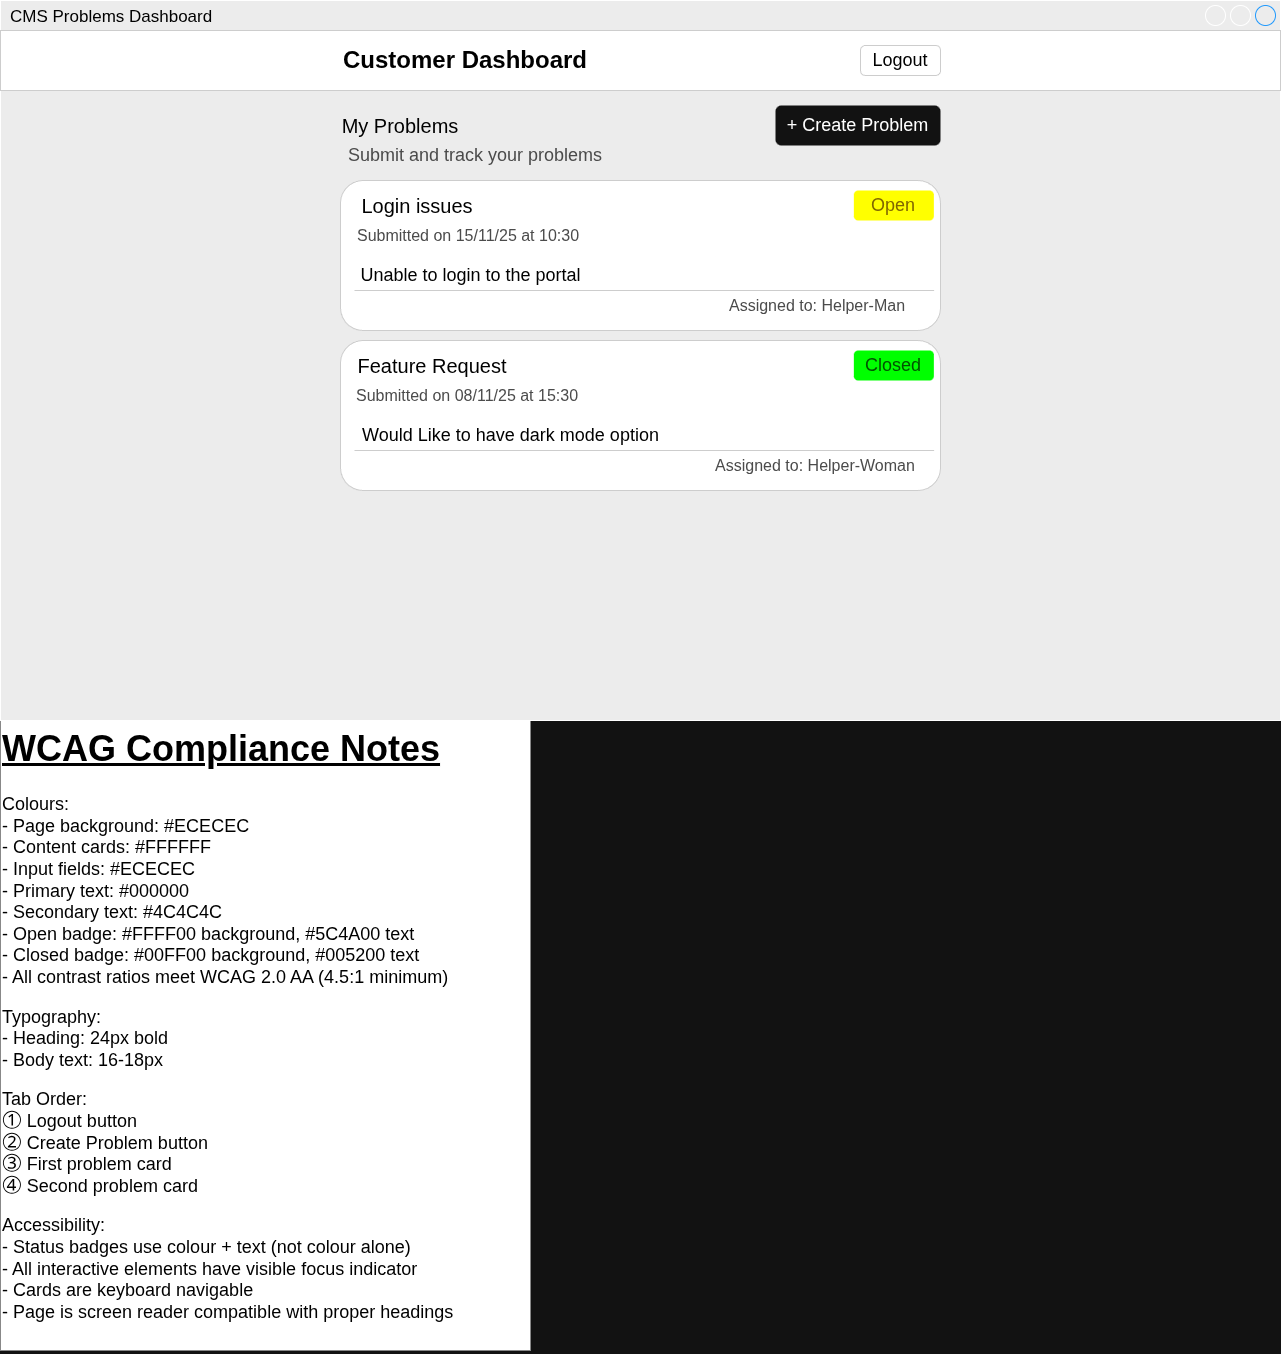

The diagram above was exported from draw.io. Its source (the exported page's mxGraphModel, read from the mxfile embedded in the PNG):
<mxGraphModel dx="2052" dy="1103" grid="1" gridSize="10" guides="1" tooltips="1" connect="1" arrows="1" fold="1" page="1" pageScale="1" pageWidth="827" pageHeight="1169" math="0" shadow="0">
  <root>
    <mxCell id="0" />
    <mxCell id="1" parent="0" />
    <mxCell id="PpcB0-fWULqHJ4ZEXAoh-1" parent="1" style="strokeWidth=1;shadow=0;dashed=0;align=center;html=1;shape=mxgraph.mockup.containers.window;align=left;verticalAlign=top;spacingLeft=8;strokeColor2=#008cff;strokeColor3=light-dark(#C4C4C4,#000000);fontColor=light-dark(#666666,#000000);mainText=;fontSize=17;labelBackgroundColor=none;whiteSpace=wrap;fillColor=light-dark(#FFFFFF,#ECECEC);perimeterSpacing=0;" value="&lt;font style=&quot;&quot;&gt;CMS Problems Dashboard&lt;/font&gt;" vertex="1">
      <mxGeometry height="720" width="1280" as="geometry" />
    </mxCell>
    <mxCell id="EwrqAQ7mPZihaorNM0sg-1" parent="1" style="rounded=0;whiteSpace=wrap;html=1;strokeColor=light-dark(#000000,#CDCDCD);fillColor=light-dark(#FFFFFF,#FFFFFF);" value="" vertex="1">
      <mxGeometry height="60" width="1280" y="30" as="geometry" />
    </mxCell>
    <mxCell id="EwrqAQ7mPZihaorNM0sg-11" parent="1" style="text;html=1;whiteSpace=wrap;strokeColor=none;fillColor=none;align=center;verticalAlign=middle;rounded=0;fontColor=light-dark(#000000,#000000);fontSize=24;fontStyle=1" value="Customer Dashboard" vertex="1">
      <mxGeometry height="30" width="250" x="340" y="45" as="geometry" />
    </mxCell>
    <mxCell id="EwrqAQ7mPZihaorNM0sg-12" parent="1" style="text;html=1;whiteSpace=wrap;strokeColor=light-dark(#000000,#CDCDCD);fillColor=none;align=center;verticalAlign=middle;rounded=1;fontColor=light-dark(#000000,#000000);fontSize=18;" value="Logout" vertex="1">
      <mxGeometry height="30" width="80" x="860" y="45" as="geometry" />
    </mxCell>
    <mxCell id="EwrqAQ7mPZihaorNM0sg-13" parent="1" style="text;html=1;whiteSpace=wrap;strokeColor=none;fillColor=none;align=center;verticalAlign=middle;rounded=0;fontColor=light-dark(#000000,#000000);fontSize=20;fontStyle=0" value="My Problems" vertex="1">
      <mxGeometry height="30" width="130" x="335" y="110" as="geometry" />
    </mxCell>
    <mxCell id="EwrqAQ7mPZihaorNM0sg-14" parent="1" style="text;html=1;whiteSpace=wrap;strokeColor=none;fillColor=none;align=center;verticalAlign=middle;rounded=0;fontColor=light-dark(#000000,#4B4B4B);fontSize=18;" value="Submit and track your problems" vertex="1">
      <mxGeometry height="30" width="280" x="335" y="140" as="geometry" />
    </mxCell>
    <mxCell id="-sy0TBGO0Y--vMdmR4DE-2" parent="1" style="rounded=1;whiteSpace=wrap;html=1;rotation=0;strokeColor=light-dark(#000000,#CDCDCD);fillColor=light-dark(#FFFFFF,#FFFFFF);" value="" vertex="1">
      <mxGeometry height="150" width="600" x="340" y="180" as="geometry" />
    </mxCell>
    <mxCell id="-sy0TBGO0Y--vMdmR4DE-3" parent="1" style="text;html=1;whiteSpace=wrap;strokeColor=none;fillColor=default;align=center;verticalAlign=middle;rounded=1;fontSize=18;" value="+ Create Problem" vertex="1">
      <mxGeometry height="40" width="165" x="775" y="105" as="geometry" />
    </mxCell>
    <mxCell id="-sy0TBGO0Y--vMdmR4DE-4" edge="1" parent="1" style="endArrow=none;html=1;rounded=0;entryX=0.983;entryY=0.786;entryDx=0;entryDy=0;entryPerimeter=0;exitX=0.017;exitY=0.786;exitDx=0;exitDy=0;exitPerimeter=0;strokeColor=light-dark(#000000,#CDCDCD);" value="">
      <mxGeometry height="50" relative="1" width="50" as="geometry">
        <mxPoint x="353.99999999999983" y="289.99999999999994" as="sourcePoint" />
        <mxPoint x="933.6000000000001" y="289.99999999999994" as="targetPoint" />
      </mxGeometry>
    </mxCell>
    <mxCell id="-sy0TBGO0Y--vMdmR4DE-8" parent="1" style="text;html=1;whiteSpace=wrap;strokeColor=none;fillColor=none;align=center;verticalAlign=middle;rounded=0;fontColor=light-dark(#000000,#000000);fontSize=20;" value="Login issues" vertex="1">
      <mxGeometry height="30" width="126" x="354" y="190" as="geometry" />
    </mxCell>
    <mxCell id="-sy0TBGO0Y--vMdmR4DE-9" parent="1" style="text;html=1;whiteSpace=wrap;strokeColor=none;fillColor=none;align=center;verticalAlign=middle;rounded=0;fontColor=light-dark(#000000,#4B4B4B);fontSize=16;" value="Submitted on 15/11/25 at 10:30" vertex="1">
      <mxGeometry height="30" width="228" x="354" y="220" as="geometry" />
    </mxCell>
    <mxCell id="-sy0TBGO0Y--vMdmR4DE-10" parent="1" style="text;html=1;whiteSpace=wrap;strokeColor=none;fillColor=none;align=center;verticalAlign=middle;rounded=0;fontColor=light-dark(#000000,#000000);fontSize=18;" value="Unable to login to the portal" vertex="1">
      <mxGeometry height="30" width="239" x="351" y="260" as="geometry" />
    </mxCell>
    <mxCell id="-sy0TBGO0Y--vMdmR4DE-11" parent="1" style="text;html=1;whiteSpace=wrap;strokeColor=none;fillColor=light-dark(#FFFFFF,#FFFF00);align=center;verticalAlign=middle;rounded=1;fontColor=light-dark(#000000,#806600);fontSize=18;" value="Open" vertex="1">
      <mxGeometry height="30" width="80" x="853.35" y="190" as="geometry" />
    </mxCell>
    <mxCell id="-sy0TBGO0Y--vMdmR4DE-12" parent="1" style="rounded=1;whiteSpace=wrap;html=1;rotation=0;strokeColor=light-dark(#000000,#CDCDCD);fillColor=light-dark(#FFFFFF,#FFFFFF);" value="" vertex="1">
      <mxGeometry height="150" width="600" x="340" y="340" as="geometry" />
    </mxCell>
    <mxCell id="-sy0TBGO0Y--vMdmR4DE-13" edge="1" parent="1" style="endArrow=none;html=1;rounded=0;entryX=0.983;entryY=0.786;entryDx=0;entryDy=0;entryPerimeter=0;exitX=0.017;exitY=0.786;exitDx=0;exitDy=0;exitPerimeter=0;strokeColor=light-dark(#000000,#CDCDCD);" value="">
      <mxGeometry height="50" relative="1" width="50" as="geometry">
        <mxPoint x="353.9999999999998" y="450" as="sourcePoint" />
        <mxPoint x="933.6000000000001" y="450" as="targetPoint" />
      </mxGeometry>
    </mxCell>
    <mxCell id="-sy0TBGO0Y--vMdmR4DE-14" parent="1" style="text;html=1;whiteSpace=wrap;strokeColor=none;fillColor=none;align=center;verticalAlign=middle;rounded=0;fontColor=light-dark(#000000,#000000);fontSize=20;" value="Feature Request" vertex="1">
      <mxGeometry height="30" width="156" x="354" y="350" as="geometry" />
    </mxCell>
    <mxCell id="-sy0TBGO0Y--vMdmR4DE-15" parent="1" style="text;html=1;whiteSpace=wrap;strokeColor=none;fillColor=none;align=center;verticalAlign=middle;rounded=0;fontColor=light-dark(#000000,#4B4B4B);fontSize=16;" value="Submitted on 08/11/25 at 15:30" vertex="1">
      <mxGeometry height="30" width="226" x="354" y="380" as="geometry" />
    </mxCell>
    <mxCell id="-sy0TBGO0Y--vMdmR4DE-16" parent="1" style="text;html=1;whiteSpace=wrap;strokeColor=none;fillColor=none;align=center;verticalAlign=middle;rounded=0;fontColor=light-dark(#000000,#000000);fontSize=18;" value="Would Like to have dark mode option" vertex="1">
      <mxGeometry height="30" width="319" x="351" y="420" as="geometry" />
    </mxCell>
    <mxCell id="-sy0TBGO0Y--vMdmR4DE-17" parent="1" style="text;html=1;whiteSpace=wrap;strokeColor=none;fillColor=light-dark(#FFFFFF,#00FF00);align=center;verticalAlign=middle;rounded=1;fontColor=light-dark(#FFFFFF,#005200);fontSize=18;" value="Closed" vertex="1">
      <mxGeometry height="30" width="80" x="853.3499999999999" y="350" as="geometry" />
    </mxCell>
    <mxCell id="-sy0TBGO0Y--vMdmR4DE-18" parent="1" style="text;html=1;whiteSpace=wrap;strokeColor=none;fillColor=none;align=center;verticalAlign=middle;rounded=0;fontColor=light-dark(#000000,#4B4B4B);fontSize=16;" value="Assigned to: Helper-Man" vertex="1">
      <mxGeometry height="30" width="214" x="710" y="290" as="geometry" />
    </mxCell>
    <mxCell id="-sy0TBGO0Y--vMdmR4DE-19" parent="1" style="text;html=1;whiteSpace=wrap;strokeColor=none;fillColor=none;align=center;verticalAlign=middle;rounded=0;fontColor=light-dark(#000000,#4B4B4B);fontSize=16;" value="Assigned to: Helper-Woman" vertex="1">
      <mxGeometry height="30" width="210" x="710" y="450" as="geometry" />
    </mxCell>
    <mxCell id="sUU3KCWsRhxrqwX7MJ_3-1" parent="1" style="text;html=1;whiteSpace=wrap;overflow=hidden;rounded=0;fontFamily=Helvetica;fontSize=18;fontColor=light-dark(#000000,#000000);fillColor=light-dark(#FFFFFF,#FFFFFF);" value="&lt;h1 style=&quot;margin-top: 0px;&quot;&gt;&lt;u&gt;WCAG Compliance Notes&lt;/u&gt;&lt;/h1&gt;&lt;p&gt;Colours:&lt;br&gt;&lt;span style=&quot;background-color: transparent;&quot;&gt;- Page background: #ECECEC&lt;br&gt;&lt;/span&gt;&lt;span style=&quot;background-color: transparent;&quot;&gt;-&amp;nbsp;&lt;/span&gt;Content cards: #FFFFFF&lt;span style=&quot;background-color: transparent;&quot;&gt;&lt;br&gt;&lt;/span&gt;&lt;span style=&quot;background-color: transparent;&quot;&gt;- Input fields: #ECECEC&lt;br&gt;&lt;/span&gt;&lt;span style=&quot;background-color: transparent;&quot;&gt;-&amp;nbsp;&lt;/span&gt;Primary text: #000000&amp;nbsp;&lt;span style=&quot;background-color: transparent;&quot;&gt;&lt;br&gt;&lt;/span&gt;&lt;span style=&quot;background-color: transparent;&quot;&gt;- Secondary text: #4C4C4C&lt;br&gt;&lt;/span&gt;&lt;span style=&quot;background-color: transparent;&quot;&gt;-&amp;nbsp;&lt;/span&gt;Open badge: #FFFF00 background, #5C4A00 text&lt;span style=&quot;background-color: transparent;&quot;&gt;&lt;br&gt;-&amp;nbsp;&lt;/span&gt;Closed badge: #00FF00 background, #005200 text&lt;span style=&quot;background-color: transparent;&quot;&gt;&lt;br&gt;&lt;/span&gt;&lt;span style=&quot;background-color: transparent;&quot;&gt;- All contrast ratios meet WCAG 2.0 AA (4.5:1 minimum)&lt;/span&gt;&lt;/p&gt;&lt;p&gt;Typography:&lt;br&gt;&lt;span style=&quot;background-color: transparent;&quot;&gt;- Heading: 24px bold&lt;br&gt;&lt;/span&gt;&lt;span style=&quot;background-color: transparent;&quot;&gt;- Body text: 16-18px&lt;/span&gt;&lt;/p&gt;&lt;p&gt;&lt;span style=&quot;background-color: transparent;&quot;&gt;Tab Order:&lt;br&gt;&lt;/span&gt;&lt;span style=&quot;background-color: transparent;&quot;&gt;①&amp;nbsp;&lt;/span&gt;Logout button&lt;span style=&quot;background-color: transparent;&quot;&gt;&lt;br&gt;&lt;/span&gt;&lt;span style=&quot;background-color: transparent;&quot;&gt;②&amp;nbsp;&lt;/span&gt;Create Problem button&lt;span style=&quot;background-color: transparent;&quot;&gt;&lt;br&gt;&lt;/span&gt;&lt;span style=&quot;background-color: transparent;&quot;&gt;③&amp;nbsp;&lt;/span&gt;&lt;span style=&quot;background-color: transparent;&quot;&gt;First problem card&lt;br&gt;&lt;/span&gt;④ Second problem card&lt;span style=&quot;background-color: transparent;&quot;&gt;&lt;/span&gt;&lt;/p&gt;&lt;p&gt;Accessibility:&lt;br&gt;&lt;span style=&quot;background-color: transparent;&quot;&gt;-&amp;nbsp;&lt;/span&gt;Status badges use colour + text (not colour alone)&amp;nbsp;&lt;br&gt;- All interactive elements have visible focus indicator&lt;br&gt;- Cards are keyboard navigable&lt;br&gt;- Page is screen reader compatible with proper headings&lt;/p&gt;" vertex="1">
      <mxGeometry height="630" width="530" y="720" as="geometry" />
    </mxCell>
  </root>
</mxGraphModel>